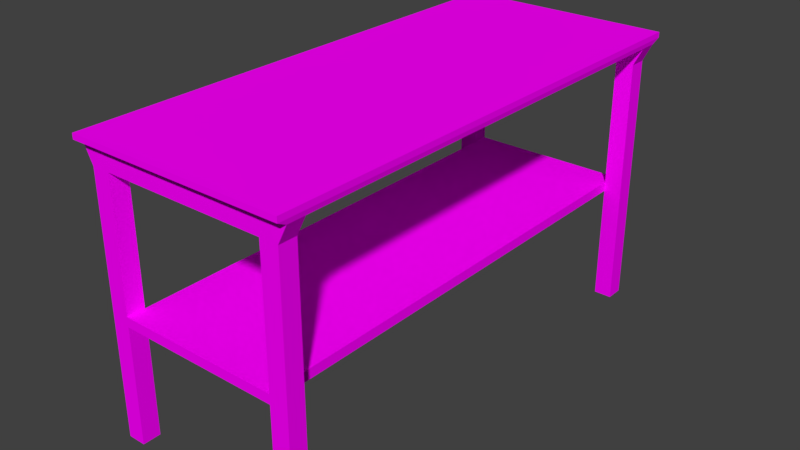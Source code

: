 # Source: Table.blend  (saved by Blender 2.79.0; exported with 4.5.12 LTS)
import bpy
from mathutils import Matrix  # noqa: F401  (used for matrix-valued properties, if any)

bpy.ops.wm.read_factory_settings(use_empty=True)
scene = bpy.context.scene
scene.name = 'Scene'

# ---- collections
col_collection_1 = bpy.data.collections.new('Collection 1'); scene.collection.children.link(col_collection_1)

# ---- images (referenced by path relative to the original .blend; pixels are not part of the script)
import os
ASSET_DIR = os.environ.get("B2B_ASSET_DIR", "")  # directory of the original .blend (textures are referenced by path, not embedded)
HERE = os.path.dirname(os.path.abspath(__file__))  # packed textures are extracted next to this script under _unpacked/

def load_image(name, relpath, width, height, colorspace="sRGB"):
    """Load a texture the original file referenced (path relative to the .blend, or extracted next to this script)."""
    p = next((c for c in (os.path.join(HERE, relpath), os.path.join(ASSET_DIR, relpath)) if relpath and os.path.exists(c)), "")
    if p:
        img = bpy.data.images.load(p, check_existing=True)
        img.name = name
    else:  # same state as the original file: an image datablock whose file is absent (Cycles renders it pink)
        img = bpy.data.images.new(name, width, height)
        img.source = "FILE"
        img.filepath = "//" + (relpath or name)
    img.colorspace_settings.name = colorspace
    return img
img_table_png = load_image('Table.png', 'Table.png', 1024, 1024, 'sRGB')

# ---- materials (node trees are filled in below, after node groups)
mat_material = bpy.data.materials.new('Material')
mat_material.alpha_threshold = 0.0
mat_material.roughness = 0.5

# ---- material node trees
mat_material.use_nodes = True; mat_material.node_tree.nodes.clear()
_N = mat_material.node_tree.nodes; _L = mat_material.node_tree.links
n0 = _N.new('ShaderNodeOutputMaterial'); n0.name = 'Material Output'; n0.location = (300, 300)
n1 = _N.new('ShaderNodeBsdfDiffuse'); n1.name = 'Diffuse BSDF'; n1.location = (10, 300)
n2 = _N.new('ShaderNodeTexImage'); n2.name = 'Image Texture'; n2.location = (-180, 300)
n2.width = 140
n2.image = img_table_png
_L.new(n1.outputs[0], n0.inputs[0])
_L.new(n2.outputs[0], n1.inputs[0])
n0.is_active_output = True

# ---- world
world_world = bpy.data.worlds.new('World'); scene.world = world_world
world_world.color = (0.05088, 0.05088, 0.05088)
world_world.use_sun_shadow = False
world_world.sun_shadow_jitter_overblur = 0.0
world_world.cycles.sampling_method = 'MANUAL'

# ---- meshes
me_cylinder_003 = bpy.data.meshes.new('Cylinder.003')
me_cylinder_003.from_pydata([(-0.2774, 0.125, 0.3303), (-0.3024, 0.125, 0.3803), (-0.2774, 0.175, 0.3303), (-0.3024, 0.175, 0.3803), (0.2726, 0.125, 0.3303), (0.2976, 0.125, 0.3803), (0.2726, 0.175, 0.3303), (0.2976, 0.175, 0.3803), (-0.2274, 0.175, 0.3303), (-0.2274, 0.125, 0.3303), (-0.2274, -1.175, 0.3303), (-0.2274, -1.125, 0.3303), (-0.2774, -1.175, 0.3303), (-0.3024, -1.175, 0.3803), (-0.2774, -1.125, 0.3303), (-0.3024, -1.125, 0.3803), (0.2726, -1.175, 0.3303), (0.2976, -1.175, 0.3803), (0.2726, -1.125, 0.3303), (0.2976, -1.125, 0.3803), (-0.3, -1.2, 0.393), (-0.3, -1.2, 0.408), (-0.3, 0.2, 0.393), (-0.3, 0.2, 0.408), (0.3, -1.2, 0.393), (0.3, -1.2, 0.408), (0.3, 0.2, 0.393), (0.3, 0.2, 0.408), (-0.2774, 0.175, -0.375), (-0.2774, 0.125, -0.375), (-0.2274, 0.175, -0.375), (-0.2274, 0.125, -0.375), (0.2726, 0.125, -0.375), (0.2726, 0.175, -0.375), (0.2226, 0.125, -0.375), (0.2726, -1.125, -0.375), (0.2226, -1.125, -0.375), (0.2226, 0.175, -0.375), (0.2226, -1.175, -0.375), (0.2726, -1.175, -0.375), (-0.2774, -1.175, -0.375), (-0.2274, -1.175, -0.375), (-0.2274, -1.125, -0.375), (-0.2774, -1.125, -0.375), (0.2226, -1.125, 0.3303), (0.2226, -1.175, 0.3303), (0.2226, 0.125, 0.3303), (0.2226, 0.175, 0.3303), (-0.2274, 0.175, -0.02235), (-0.2274, 0.125, -0.02235), (-0.2274, -1.175, -0.02235), (-0.2274, -1.125, -0.02235), (-0.2274, 0.175, -0.04868), (-0.2274, 0.125, -0.04868), (-0.2274, -1.175, -0.04868), (-0.2274, -1.125, -0.04868), (0.2226, 0.175, -0.02235), (0.2226, 0.125, -0.02235), (0.2226, -1.125, -0.02235), (0.2226, -1.175, -0.02235), (0.2226, 0.175, -0.04868), (0.2226, 0.125, -0.04868), (0.2226, -1.125, -0.04868), (0.2226, -1.175, -0.04868)], [], [(0, 1, 3, 2), (2, 3, 7, 6, 47, 8), (6, 7, 5, 4), (4, 5, 1, 0, 9, 46), (5, 19, 15, 1), (6, 4, 32, 33), (12, 13, 15, 14), (14, 15, 19, 18, 44, 11), (18, 19, 17, 16), (16, 17, 13, 12, 10, 45), (0, 2, 28, 29), (20, 21, 23, 22), (22, 23, 27, 26), (26, 27, 25, 24), (24, 25, 21, 20), (27, 23, 21, 25), (3, 1, 15, 13, 20, 22), (17, 24, 20, 13), (7, 26, 24, 17, 19, 5), (3, 22, 26, 7), (18, 16, 39, 35), (12, 14, 43, 40), (28, 2, 8, 48, 52, 30), (37, 60, 56, 47, 6, 33), (60, 37, 34, 61), (33, 32, 34, 37), (4, 46, 57, 61, 34, 32), (9, 0, 29, 31, 53, 49), (53, 31, 30, 52), (55, 54, 41, 42), (14, 11, 51, 55, 42, 43), (35, 36, 62, 58, 44, 18), (62, 36, 38, 63), (16, 45, 59, 63, 38, 39), (44, 45, 10, 11), (10, 12, 40, 41, 54, 50), (40, 43, 42, 41), (35, 39, 38, 36), (29, 28, 30, 31), (11, 10, 50, 51), (9, 49, 48, 8), (44, 58, 59, 45), (47, 56, 57, 46), (58, 62, 61, 57), (49, 53, 55, 51), (48, 56, 60, 52), (54, 63, 59, 50), (59, 50, 51, 49, 48, 56, 57, 58), (54, 55, 53, 52, 60, 61, 62, 63), (47, 46, 9, 8)])
_uv = me_cylinder_003.uv_layers.new(name='UVMap')
_uv.uv.foreach_set('vector', [0.8676, 0.04267, 0.8774, 0.06262, 0.8595, 0.07134, 0.8498, 0.05138, 0.8498, 0.05138, 0.8595, 0.07134, 0.6212, 0.07133, 0.6311, 0.05147, 0.6512, 0.04955, 0.8299, 0.0512, 0.6311, 0.05147, 0.6212, 0.07133, 0.6034, 0.06245, 0.6134, 0.04259, 0.6315, 0.02951, 0.6218, 0.009556, 0.8601, 0.009556, 0.8502, 0.02942, 0.8301, 0.03134, 0.6514, 0.02969, 0.5196, 0.6622, 0.009556, 0.6622, 0.009556, 0.4174, 0.5196, 0.4174, 0.9575, 0.6497, 0.937, 0.6495, 0.9389, 0.3597, 0.9595, 0.3599, 0.8496, 0.6815, 0.8595, 0.6616, 0.8773, 0.6705, 0.8674, 0.6903, 0.8492, 0.7034, 0.859, 0.7234, 0.6206, 0.7234, 0.6306, 0.7035, 0.6506, 0.7016, 0.8294, 0.7032, 0.6131, 0.6903, 0.6034, 0.6703, 0.6212, 0.6616, 0.6309, 0.6816, 0.6309, 0.6816, 0.6212, 0.6616, 0.8595, 0.6616, 0.8496, 0.6815, 0.8295, 0.6834, 0.6508, 0.6817, 0.9367, 0.9775, 0.9163, 0.9774, 0.9185, 0.6896, 0.9389, 0.6898, 0.8683, 0.6446, 0.8586, 0.6445, 0.8586, 0.08843, 0.8683, 0.08849, 0.8586, 0.08247, 0.8586, 0.08843, 0.6203, 0.08843, 0.6203, 0.08247, 0.6106, 0.08836, 0.6203, 0.08843, 0.6203, 0.6445, 0.6106, 0.6444, 0.6203, 0.6505, 0.6203, 0.6445, 0.8586, 0.6445, 0.8586, 0.6505, 0.6203, 0.08843, 0.8586, 0.08843, 0.8586, 0.6445, 0.6203, 0.6445, 0.8778, 0.09849, 0.8778, 0.6447, 0.8693, 0.6447, 0.8686, 0.6447, 0.8683, 0.6446, 0.8683, 0.08849, 0.6212, 0.6616, 0.6203, 0.6505, 0.8586, 0.6505, 0.8595, 0.6616, 0.6102, 0.08819, 0.6106, 0.08836, 0.6106, 0.6444, 0.601, 0.6344, 0.601, 0.08827, 0.6096, 0.08819, 0.8595, 0.07134, 0.8586, 0.08247, 0.6203, 0.08247, 0.6212, 0.07133, 0.04931, 0.9898, 0.02891, 0.9897, 0.03114, 0.7019, 0.05153, 0.7021, 0.9575, 0.3199, 0.937, 0.3198, 0.9389, 0.02996, 0.9595, 0.0301, 0.9185, 0.6896, 0.9163, 0.9774, 0.8971, 0.9774, 0.8969, 0.842, 0.8971, 0.8226, 0.8981, 0.6895, 0.98, 0.36, 0.9791, 0.4941, 0.9802, 0.5051, 0.9781, 0.65, 0.9575, 0.6497, 0.9595, 0.3599, 0.8969, 0.4935, 0.8979, 0.3594, 0.9184, 0.3596, 0.9175, 0.4937, 0.9595, 0.3599, 0.9596, 0.3393, 0.9802, 0.3395, 0.98, 0.36, 0.937, 0.6495, 0.9176, 0.6496, 0.9174, 0.5132, 0.9175, 0.4937, 0.9184, 0.3596, 0.9389, 0.3597, 0.9571, 0.9779, 0.9367, 0.9775, 0.9389, 0.6898, 0.9593, 0.6899, 0.9583, 0.8231, 0.9593, 0.834, 0.9583, 0.8231, 0.9593, 0.6899, 0.9797, 0.6901, 0.9787, 0.8232, 0.9175, 0.1639, 0.8969, 0.1638, 0.8979, 0.02968, 0.9184, 0.02982, 0.937, 0.3198, 0.9176, 0.3198, 0.9174, 0.1834, 0.9175, 0.1639, 0.9184, 0.02982, 0.9389, 0.02996, 0.05153, 0.7021, 0.07193, 0.7022, 0.0709, 0.8354, 0.07194, 0.8463, 0.0697, 0.9901, 0.04931, 0.9898, 0.0709, 0.8354, 0.07193, 0.7022, 0.09233, 0.7024, 0.0913, 0.8355, 0.02891, 0.9897, 0.009709, 0.9897, 0.009556, 0.8543, 0.009706, 0.8349, 0.01074, 0.7018, 0.03114, 0.7019, 0.6506, 0.7016, 0.6508, 0.6817, 0.8295, 0.6834, 0.8294, 0.7032, 0.9781, 0.3202, 0.9575, 0.3199, 0.9595, 0.0301, 0.98, 0.03024, 0.9791, 0.1643, 0.9802, 0.1753, 0.9595, 0.0301, 0.9596, 0.009556, 0.9802, 0.009695, 0.98, 0.03024, 0.03129, 0.6815, 0.03114, 0.7019, 0.01074, 0.7018, 0.01089, 0.6814, 0.9187, 0.6692, 0.9185, 0.6896, 0.8981, 0.6895, 0.8983, 0.6691, 0.9176, 0.3198, 0.8983, 0.3198, 0.898, 0.1835, 0.9174, 0.1834, 0.9571, 0.9779, 0.9593, 0.834, 0.9797, 0.8343, 0.9775, 0.9782, 0.0697, 0.9901, 0.07194, 0.8463, 0.09233, 0.8466, 0.0901, 0.9904, 0.8983, 0.6496, 0.898, 0.5132, 0.9174, 0.5132, 0.9176, 0.6496, 0.0407, 0.2039, 0.0407, 0.1932, 0.5508, 0.1932, 0.5508, 0.2039, 0.5508, 0.3876, 0.5508, 0.3983, 0.0407, 0.3983, 0.0407, 0.3876, 0.5712, 0.3876, 0.5712, 0.2039, 0.5819, 0.2039, 0.5819, 0.3876, 0.009556, 0.3876, 0.009556, 0.2039, 0.0203, 0.2039, 0.0203, 0.3876, 0.0203, 0.2039, 0.0203, 0.3876, 0.0407, 0.3876, 0.5508, 0.3876, 0.5712, 0.3876, 0.5712, 0.2039, 0.5508, 0.2039, 0.0407, 0.2039, 0.0203, 0.009556, 0.0407, 0.009556, 0.5508, 0.009556, 0.5712, 0.009556, 0.5712, 0.1932, 0.5508, 0.1932, 0.0407, 0.1932, 0.0203, 0.1932, 0.6512, 0.04955, 0.6514, 0.02969, 0.8301, 0.03134, 0.8299, 0.0512])
me_cylinder_003.materials.append(mat_material)
me_cylinder_003.use_remesh_preserve_volume = False
me_cylinder_003.use_remesh_preserve_attributes = False
me_cylinder_003.use_mirror_vertex_groups = False
me_cylinder_003.update()

# ---- objects
ob_cylinder_001 = bpy.data.objects.new('Cylinder.001', me_cylinder_003)

# ---- transforms, parenting, visibility, modifiers, constraints
ob_cylinder_001.location = (0.0, 0.5, 0.3745)
ob_cylinder_001.lineart.crease_threshold = 0.0

# ---- collection membership
col_collection_1.objects.link(ob_cylinder_001)

# ---- scene / render settings (as saved in the file)
scene.frame_start = 1; scene.frame_end = 250; scene.frame_set(1)
scene.render.engine = 'CYCLES'
scene.render.resolution_percentage = 50
scene.render.dither_intensity = 0.0
scene.cycles.use_denoising = False
scene.cycles.samples = 128
scene.cycles.sampling_pattern = 'TABULATED_SOBOL'
scene.cycles.use_adaptive_sampling = False
scene.cycles.use_light_tree = False
scene.cycles.blur_glossy = 0.0
scene.cycles.sample_clamp_indirect = 0.0
scene.view_settings.view_transform = 'Standard'
bpy.context.view_layer.update()

# ---- added for rendering (the .blend has no active camera and no usable light): camera, sun
cam_auto = bpy.data.cameras.new('AutoCamera')
cam_auto.lens = 50.0
cam_auto.sensor_width = 36.0
cam_auto.clip_end = 1000.0
ob_auto_camera = bpy.data.objects.new('AutoCamera', cam_auto)
scene.collection.objects.link(ob_auto_camera)
ob_auto_camera.location = (1.58414, -1.90238, 1.65927)
ob_auto_camera.rotation_euler = (1.09748, -7.21219e-08, 0.694738)
scene.camera = ob_auto_camera
light_auto_sun = bpy.data.lights.new('AutoSun', 'SUN')
light_auto_sun.energy = 3.0
light_auto_sun.angle = 0.0523599
ob_auto_sun = bpy.data.objects.new('AutoSun', light_auto_sun)
scene.collection.objects.link(ob_auto_sun)
ob_auto_sun.rotation_euler = (0.872665, 0.174533, 0.523599)
bpy.context.view_layer.update()
